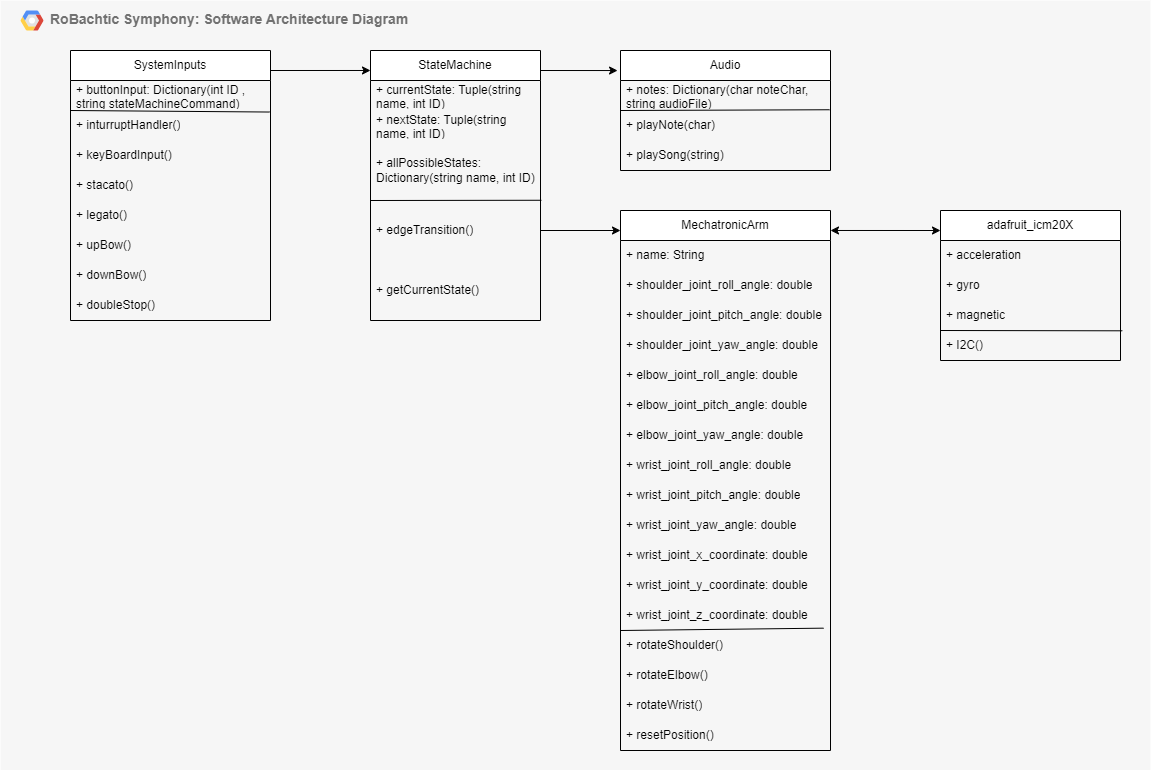

The diagram above was exported from draw.io. Its source (the exported page's mxGraphModel, read from the mxfile embedded in the PNG):
<mxGraphModel dx="2359" dy="823" grid="1" gridSize="10" guides="1" tooltips="1" connect="1" arrows="1" fold="1" page="1" pageScale="1" pageWidth="850" pageHeight="1100" math="0" shadow="0">
  <root>
    <mxCell id="0" />
    <mxCell id="1" parent="0" />
    <mxCell id="ssmm78doUviuGKCjW5HV-29" value="&lt;b&gt;RoBachtic Symphony: Software Architecture Diagram&lt;/b&gt;" style="fillColor=#F6F6F6;strokeColor=none;shadow=0;gradientColor=none;fontSize=14;align=left;spacing=10;fontColor=#717171;9E9E9E;verticalAlign=top;spacingTop=-4;fontStyle=0;spacingLeft=40;html=1;" vertex="1" parent="1">
      <mxGeometry x="-470" y="230" width="1150" height="770" as="geometry" />
    </mxCell>
    <mxCell id="ssmm78doUviuGKCjW5HV-30" value="" style="shape=mxgraph.gcp2.google_cloud_platform;fillColor=#F6F6F6;strokeColor=none;shadow=0;gradientColor=none;" vertex="1" parent="ssmm78doUviuGKCjW5HV-29">
      <mxGeometry width="23" height="20" relative="1" as="geometry">
        <mxPoint x="20" y="10" as="offset" />
      </mxGeometry>
    </mxCell>
    <mxCell id="flQzjUeDy-xZkLfjC416-1" value="MechatronicArm" style="swimlane;fontStyle=0;childLayout=stackLayout;horizontal=1;startSize=30;horizontalStack=0;resizeParent=1;resizeParentMax=0;resizeLast=0;collapsible=1;marginBottom=0;whiteSpace=wrap;html=1;" parent="1" vertex="1">
      <mxGeometry x="150" y="440" width="210" height="540" as="geometry" />
    </mxCell>
    <mxCell id="flQzjUeDy-xZkLfjC416-2" value="+ name: String" style="text;strokeColor=none;fillColor=none;align=left;verticalAlign=middle;spacingLeft=4;spacingRight=4;overflow=hidden;points=[[0,0.5],[1,0.5]];portConstraint=eastwest;rotatable=0;whiteSpace=wrap;html=1;" parent="flQzjUeDy-xZkLfjC416-1" vertex="1">
      <mxGeometry y="30" width="210" height="30" as="geometry" />
    </mxCell>
    <mxCell id="flQzjUeDy-xZkLfjC416-3" value="+ shoulder_joint_roll_angle: double" style="text;strokeColor=none;fillColor=none;align=left;verticalAlign=middle;spacingLeft=4;spacingRight=4;overflow=hidden;points=[[0,0.5],[1,0.5]];portConstraint=eastwest;rotatable=0;whiteSpace=wrap;html=1;" parent="flQzjUeDy-xZkLfjC416-1" vertex="1">
      <mxGeometry y="60" width="210" height="30" as="geometry" />
    </mxCell>
    <mxCell id="flQzjUeDy-xZkLfjC416-13" value="+ shoulder_joint_pitch_angle: double" style="text;strokeColor=none;fillColor=none;align=left;verticalAlign=middle;spacingLeft=4;spacingRight=4;overflow=hidden;points=[[0,0.5],[1,0.5]];portConstraint=eastwest;rotatable=0;whiteSpace=wrap;html=1;" parent="flQzjUeDy-xZkLfjC416-1" vertex="1">
      <mxGeometry y="90" width="210" height="30" as="geometry" />
    </mxCell>
    <mxCell id="flQzjUeDy-xZkLfjC416-14" value="+ shoulder_joint_yaw_angle: double" style="text;strokeColor=none;fillColor=none;align=left;verticalAlign=middle;spacingLeft=4;spacingRight=4;overflow=hidden;points=[[0,0.5],[1,0.5]];portConstraint=eastwest;rotatable=0;whiteSpace=wrap;html=1;" parent="flQzjUeDy-xZkLfjC416-1" vertex="1">
      <mxGeometry y="120" width="210" height="30" as="geometry" />
    </mxCell>
    <mxCell id="flQzjUeDy-xZkLfjC416-15" value="+ elbow_joint_roll_angle: double" style="text;strokeColor=none;fillColor=none;align=left;verticalAlign=middle;spacingLeft=4;spacingRight=4;overflow=hidden;points=[[0,0.5],[1,0.5]];portConstraint=eastwest;rotatable=0;whiteSpace=wrap;html=1;" parent="flQzjUeDy-xZkLfjC416-1" vertex="1">
      <mxGeometry y="150" width="210" height="30" as="geometry" />
    </mxCell>
    <mxCell id="flQzjUeDy-xZkLfjC416-27" value="+ elbow_joint_pitch_angle: double" style="text;strokeColor=none;fillColor=none;align=left;verticalAlign=middle;spacingLeft=4;spacingRight=4;overflow=hidden;points=[[0,0.5],[1,0.5]];portConstraint=eastwest;rotatable=0;whiteSpace=wrap;html=1;" parent="flQzjUeDy-xZkLfjC416-1" vertex="1">
      <mxGeometry y="180" width="210" height="30" as="geometry" />
    </mxCell>
    <mxCell id="flQzjUeDy-xZkLfjC416-28" value="+ elbow_joint_yaw_angle: double" style="text;strokeColor=none;fillColor=none;align=left;verticalAlign=middle;spacingLeft=4;spacingRight=4;overflow=hidden;points=[[0,0.5],[1,0.5]];portConstraint=eastwest;rotatable=0;whiteSpace=wrap;html=1;" parent="flQzjUeDy-xZkLfjC416-1" vertex="1">
      <mxGeometry y="210" width="210" height="30" as="geometry" />
    </mxCell>
    <mxCell id="flQzjUeDy-xZkLfjC416-30" value="+ wrist_joint_roll_angle: double" style="text;strokeColor=none;fillColor=none;align=left;verticalAlign=middle;spacingLeft=4;spacingRight=4;overflow=hidden;points=[[0,0.5],[1,0.5]];portConstraint=eastwest;rotatable=0;whiteSpace=wrap;html=1;" parent="flQzjUeDy-xZkLfjC416-1" vertex="1">
      <mxGeometry y="240" width="210" height="30" as="geometry" />
    </mxCell>
    <mxCell id="flQzjUeDy-xZkLfjC416-29" value="+ wrist_joint_pitch_angle: double" style="text;strokeColor=none;fillColor=none;align=left;verticalAlign=middle;spacingLeft=4;spacingRight=4;overflow=hidden;points=[[0,0.5],[1,0.5]];portConstraint=eastwest;rotatable=0;whiteSpace=wrap;html=1;" parent="flQzjUeDy-xZkLfjC416-1" vertex="1">
      <mxGeometry y="270" width="210" height="30" as="geometry" />
    </mxCell>
    <mxCell id="flQzjUeDy-xZkLfjC416-31" value="+ wrist_joint_yaw_angle: double" style="text;strokeColor=none;fillColor=none;align=left;verticalAlign=middle;spacingLeft=4;spacingRight=4;overflow=hidden;points=[[0,0.5],[1,0.5]];portConstraint=eastwest;rotatable=0;whiteSpace=wrap;html=1;" parent="flQzjUeDy-xZkLfjC416-1" vertex="1">
      <mxGeometry y="300" width="210" height="30" as="geometry" />
    </mxCell>
    <mxCell id="flQzjUeDy-xZkLfjC416-32" value="+ wrist_joint_x_coordinate: double" style="text;strokeColor=none;fillColor=none;align=left;verticalAlign=middle;spacingLeft=4;spacingRight=4;overflow=hidden;points=[[0,0.5],[1,0.5]];portConstraint=eastwest;rotatable=0;whiteSpace=wrap;html=1;" parent="flQzjUeDy-xZkLfjC416-1" vertex="1">
      <mxGeometry y="330" width="210" height="30" as="geometry" />
    </mxCell>
    <mxCell id="flQzjUeDy-xZkLfjC416-33" value="+ wrist_joint_y_coordinate: double" style="text;strokeColor=none;fillColor=none;align=left;verticalAlign=middle;spacingLeft=4;spacingRight=4;overflow=hidden;points=[[0,0.5],[1,0.5]];portConstraint=eastwest;rotatable=0;whiteSpace=wrap;html=1;" parent="flQzjUeDy-xZkLfjC416-1" vertex="1">
      <mxGeometry y="360" width="210" height="30" as="geometry" />
    </mxCell>
    <mxCell id="flQzjUeDy-xZkLfjC416-36" value="" style="endArrow=none;html=1;rounded=0;entryX=0.967;entryY=-0.078;entryDx=0;entryDy=0;entryPerimeter=0;" parent="flQzjUeDy-xZkLfjC416-1" edge="1" target="flQzjUeDy-xZkLfjC416-53">
      <mxGeometry width="50" height="50" relative="1" as="geometry">
        <mxPoint y="420" as="sourcePoint" />
        <mxPoint x="220" y="420" as="targetPoint" />
      </mxGeometry>
    </mxCell>
    <mxCell id="flQzjUeDy-xZkLfjC416-34" value="+ wrist_joint_z_coordinate: double" style="text;strokeColor=none;fillColor=none;align=left;verticalAlign=middle;spacingLeft=4;spacingRight=4;overflow=hidden;points=[[0,0.5],[1,0.5]];portConstraint=eastwest;rotatable=0;whiteSpace=wrap;html=1;" parent="flQzjUeDy-xZkLfjC416-1" vertex="1">
      <mxGeometry y="390" width="210" height="30" as="geometry" />
    </mxCell>
    <mxCell id="flQzjUeDy-xZkLfjC416-53" value="+ rotateShoulder()" style="text;strokeColor=none;fillColor=none;align=left;verticalAlign=middle;spacingLeft=4;spacingRight=4;overflow=hidden;points=[[0,0.5],[1,0.5]];portConstraint=eastwest;rotatable=0;whiteSpace=wrap;html=1;" parent="flQzjUeDy-xZkLfjC416-1" vertex="1">
      <mxGeometry y="420" width="210" height="30" as="geometry" />
    </mxCell>
    <mxCell id="flQzjUeDy-xZkLfjC416-54" value="+ rotateElbow()" style="text;strokeColor=none;fillColor=none;align=left;verticalAlign=middle;spacingLeft=4;spacingRight=4;overflow=hidden;points=[[0,0.5],[1,0.5]];portConstraint=eastwest;rotatable=0;whiteSpace=wrap;html=1;" parent="flQzjUeDy-xZkLfjC416-1" vertex="1">
      <mxGeometry y="450" width="210" height="30" as="geometry" />
    </mxCell>
    <mxCell id="flQzjUeDy-xZkLfjC416-55" value="+ rotateWrist()" style="text;strokeColor=none;fillColor=none;align=left;verticalAlign=middle;spacingLeft=4;spacingRight=4;overflow=hidden;points=[[0,0.5],[1,0.5]];portConstraint=eastwest;rotatable=0;whiteSpace=wrap;html=1;" parent="flQzjUeDy-xZkLfjC416-1" vertex="1">
      <mxGeometry y="480" width="210" height="30" as="geometry" />
    </mxCell>
    <mxCell id="ssmm78doUviuGKCjW5HV-14" value="+ resetPosition()" style="text;strokeColor=none;fillColor=none;align=left;verticalAlign=middle;spacingLeft=4;spacingRight=4;overflow=hidden;points=[[0,0.5],[1,0.5]];portConstraint=eastwest;rotatable=0;whiteSpace=wrap;html=1;" vertex="1" parent="flQzjUeDy-xZkLfjC416-1">
      <mxGeometry y="510" width="210" height="30" as="geometry" />
    </mxCell>
    <mxCell id="flQzjUeDy-xZkLfjC416-6" value="SystemInputs" style="swimlane;fontStyle=0;childLayout=stackLayout;horizontal=1;startSize=30;horizontalStack=0;resizeParent=1;resizeParentMax=0;resizeLast=0;collapsible=1;marginBottom=0;whiteSpace=wrap;html=1;" parent="1" vertex="1">
      <mxGeometry x="-400" y="280" width="200" height="270" as="geometry" />
    </mxCell>
    <mxCell id="ssmm78doUviuGKCjW5HV-7" value="" style="endArrow=none;html=1;rounded=0;entryX=0.996;entryY=0.051;entryDx=0;entryDy=0;entryPerimeter=0;" edge="1" parent="flQzjUeDy-xZkLfjC416-6" target="flQzjUeDy-xZkLfjC416-7">
      <mxGeometry width="50" height="50" relative="1" as="geometry">
        <mxPoint y="60" as="sourcePoint" />
        <mxPoint x="50" y="10" as="targetPoint" />
      </mxGeometry>
    </mxCell>
    <mxCell id="ssmm78doUviuGKCjW5HV-4" value="+ buttonInput: Dictionary(int ID , string stateMachineCommand)" style="text;strokeColor=none;fillColor=none;align=left;verticalAlign=middle;spacingLeft=4;spacingRight=4;overflow=hidden;points=[[0,0.5],[1,0.5]];portConstraint=eastwest;rotatable=0;whiteSpace=wrap;html=1;" vertex="1" parent="flQzjUeDy-xZkLfjC416-6">
      <mxGeometry y="30" width="200" height="30" as="geometry" />
    </mxCell>
    <mxCell id="flQzjUeDy-xZkLfjC416-7" value="+ inturruptHandler()" style="text;strokeColor=none;fillColor=none;align=left;verticalAlign=middle;spacingLeft=4;spacingRight=4;overflow=hidden;points=[[0,0.5],[1,0.5]];portConstraint=eastwest;rotatable=0;whiteSpace=wrap;html=1;" parent="flQzjUeDy-xZkLfjC416-6" vertex="1">
      <mxGeometry y="60" width="200" height="30" as="geometry" />
    </mxCell>
    <mxCell id="flQzjUeDy-xZkLfjC416-8" value="+ keyBoardInput()" style="text;strokeColor=none;fillColor=none;align=left;verticalAlign=middle;spacingLeft=4;spacingRight=4;overflow=hidden;points=[[0,0.5],[1,0.5]];portConstraint=eastwest;rotatable=0;whiteSpace=wrap;html=1;" parent="flQzjUeDy-xZkLfjC416-6" vertex="1">
      <mxGeometry y="90" width="200" height="30" as="geometry" />
    </mxCell>
    <mxCell id="flQzjUeDy-xZkLfjC416-9" value="+ stacato()" style="text;strokeColor=none;fillColor=none;align=left;verticalAlign=middle;spacingLeft=4;spacingRight=4;overflow=hidden;points=[[0,0.5],[1,0.5]];portConstraint=eastwest;rotatable=0;whiteSpace=wrap;html=1;" parent="flQzjUeDy-xZkLfjC416-6" vertex="1">
      <mxGeometry y="120" width="200" height="30" as="geometry" />
    </mxCell>
    <mxCell id="flQzjUeDy-xZkLfjC416-45" value="+ legato()" style="text;strokeColor=none;fillColor=none;align=left;verticalAlign=middle;spacingLeft=4;spacingRight=4;overflow=hidden;points=[[0,0.5],[1,0.5]];portConstraint=eastwest;rotatable=0;whiteSpace=wrap;html=1;" parent="flQzjUeDy-xZkLfjC416-6" vertex="1">
      <mxGeometry y="150" width="200" height="30" as="geometry" />
    </mxCell>
    <mxCell id="flQzjUeDy-xZkLfjC416-46" value="+ upBow()" style="text;strokeColor=none;fillColor=none;align=left;verticalAlign=middle;spacingLeft=4;spacingRight=4;overflow=hidden;points=[[0,0.5],[1,0.5]];portConstraint=eastwest;rotatable=0;whiteSpace=wrap;html=1;" parent="flQzjUeDy-xZkLfjC416-6" vertex="1">
      <mxGeometry y="180" width="200" height="30" as="geometry" />
    </mxCell>
    <mxCell id="flQzjUeDy-xZkLfjC416-47" value="+ downBow()" style="text;strokeColor=none;fillColor=none;align=left;verticalAlign=middle;spacingLeft=4;spacingRight=4;overflow=hidden;points=[[0,0.5],[1,0.5]];portConstraint=eastwest;rotatable=0;whiteSpace=wrap;html=1;" parent="flQzjUeDy-xZkLfjC416-6" vertex="1">
      <mxGeometry y="210" width="200" height="30" as="geometry" />
    </mxCell>
    <mxCell id="flQzjUeDy-xZkLfjC416-48" value="+ doubleStop()" style="text;strokeColor=none;fillColor=none;align=left;verticalAlign=middle;spacingLeft=4;spacingRight=4;overflow=hidden;points=[[0,0.5],[1,0.5]];portConstraint=eastwest;rotatable=0;whiteSpace=wrap;html=1;" parent="flQzjUeDy-xZkLfjC416-6" vertex="1">
      <mxGeometry y="240" width="200" height="30" as="geometry" />
    </mxCell>
    <mxCell id="flQzjUeDy-xZkLfjC416-37" value="Audio" style="swimlane;fontStyle=0;childLayout=stackLayout;horizontal=1;startSize=30;horizontalStack=0;resizeParent=1;resizeParentMax=0;resizeLast=0;collapsible=1;marginBottom=0;whiteSpace=wrap;html=1;" parent="1" vertex="1">
      <mxGeometry x="150" y="280" width="210" height="120" as="geometry" />
    </mxCell>
    <mxCell id="flQzjUeDy-xZkLfjC416-59" value="" style="endArrow=none;html=1;rounded=0;entryX=0.996;entryY=0.975;entryDx=0;entryDy=0;entryPerimeter=0;" parent="flQzjUeDy-xZkLfjC416-37" target="flQzjUeDy-xZkLfjC416-58" edge="1">
      <mxGeometry width="50" height="50" relative="1" as="geometry">
        <mxPoint y="60" as="sourcePoint" />
        <mxPoint x="50" y="10" as="targetPoint" />
      </mxGeometry>
    </mxCell>
    <mxCell id="flQzjUeDy-xZkLfjC416-58" value="+ notes: Dictionary(char noteChar, string audioFile)" style="text;strokeColor=none;fillColor=none;align=left;verticalAlign=middle;spacingLeft=4;spacingRight=4;overflow=hidden;points=[[0,0.5],[1,0.5]];portConstraint=eastwest;rotatable=0;whiteSpace=wrap;html=1;" parent="flQzjUeDy-xZkLfjC416-37" vertex="1">
      <mxGeometry y="30" width="210" height="30" as="geometry" />
    </mxCell>
    <mxCell id="flQzjUeDy-xZkLfjC416-40" value="+ playNote(char)" style="text;strokeColor=none;fillColor=none;align=left;verticalAlign=middle;spacingLeft=4;spacingRight=4;overflow=hidden;points=[[0,0.5],[1,0.5]];portConstraint=eastwest;rotatable=0;whiteSpace=wrap;html=1;" parent="flQzjUeDy-xZkLfjC416-37" vertex="1">
      <mxGeometry y="60" width="210" height="30" as="geometry" />
    </mxCell>
    <mxCell id="flQzjUeDy-xZkLfjC416-56" value="+ playSong(string)" style="text;strokeColor=none;fillColor=none;align=left;verticalAlign=middle;spacingLeft=4;spacingRight=4;overflow=hidden;points=[[0,0.5],[1,0.5]];portConstraint=eastwest;rotatable=0;whiteSpace=wrap;html=1;" parent="flQzjUeDy-xZkLfjC416-37" vertex="1">
      <mxGeometry y="90" width="210" height="30" as="geometry" />
    </mxCell>
    <mxCell id="flQzjUeDy-xZkLfjC416-49" value="adafruit_icm20X" style="swimlane;fontStyle=0;childLayout=stackLayout;horizontal=1;startSize=30;horizontalStack=0;resizeParent=1;resizeParentMax=0;resizeLast=0;collapsible=1;marginBottom=0;whiteSpace=wrap;html=1;" parent="1" vertex="1">
      <mxGeometry x="470" y="440" width="180" height="150" as="geometry" />
    </mxCell>
    <mxCell id="ssmm78doUviuGKCjW5HV-1" value="+ acceleration" style="text;strokeColor=none;fillColor=none;align=left;verticalAlign=middle;spacingLeft=4;spacingRight=4;overflow=hidden;points=[[0,0.5],[1,0.5]];portConstraint=eastwest;rotatable=0;whiteSpace=wrap;html=1;" vertex="1" parent="flQzjUeDy-xZkLfjC416-49">
      <mxGeometry y="30" width="180" height="30" as="geometry" />
    </mxCell>
    <mxCell id="ssmm78doUviuGKCjW5HV-2" value="+ gyro" style="text;strokeColor=none;fillColor=none;align=left;verticalAlign=middle;spacingLeft=4;spacingRight=4;overflow=hidden;points=[[0,0.5],[1,0.5]];portConstraint=eastwest;rotatable=0;whiteSpace=wrap;html=1;" vertex="1" parent="flQzjUeDy-xZkLfjC416-49">
      <mxGeometry y="60" width="180" height="30" as="geometry" />
    </mxCell>
    <mxCell id="ssmm78doUviuGKCjW5HV-13" value="" style="endArrow=none;html=1;rounded=0;entryX=1.01;entryY=0.01;entryDx=0;entryDy=0;entryPerimeter=0;" edge="1" parent="flQzjUeDy-xZkLfjC416-49" target="flQzjUeDy-xZkLfjC416-51">
      <mxGeometry width="50" height="50" relative="1" as="geometry">
        <mxPoint y="120" as="sourcePoint" />
        <mxPoint x="50" y="70" as="targetPoint" />
      </mxGeometry>
    </mxCell>
    <mxCell id="ssmm78doUviuGKCjW5HV-3" value="+ magnetic" style="text;strokeColor=none;fillColor=none;align=left;verticalAlign=middle;spacingLeft=4;spacingRight=4;overflow=hidden;points=[[0,0.5],[1,0.5]];portConstraint=eastwest;rotatable=0;whiteSpace=wrap;html=1;" vertex="1" parent="flQzjUeDy-xZkLfjC416-49">
      <mxGeometry y="90" width="180" height="30" as="geometry" />
    </mxCell>
    <mxCell id="flQzjUeDy-xZkLfjC416-51" value="+ I2C()" style="text;strokeColor=none;fillColor=none;align=left;verticalAlign=middle;spacingLeft=4;spacingRight=4;overflow=hidden;points=[[0,0.5],[1,0.5]];portConstraint=eastwest;rotatable=0;whiteSpace=wrap;html=1;" parent="flQzjUeDy-xZkLfjC416-49" vertex="1">
      <mxGeometry y="120" width="180" height="30" as="geometry" />
    </mxCell>
    <mxCell id="ssmm78doUviuGKCjW5HV-9" value="StateMachine" style="swimlane;fontStyle=0;childLayout=stackLayout;horizontal=1;startSize=30;horizontalStack=0;resizeParent=1;resizeParentMax=0;resizeLast=0;collapsible=1;marginBottom=0;whiteSpace=wrap;html=1;" vertex="1" parent="1">
      <mxGeometry x="-100" y="280" width="170" height="270" as="geometry" />
    </mxCell>
    <mxCell id="ssmm78doUviuGKCjW5HV-10" value="+ currentState: Tuple(string name, int ID)" style="text;strokeColor=none;fillColor=none;align=left;verticalAlign=middle;spacingLeft=4;spacingRight=4;overflow=hidden;points=[[0,0.5],[1,0.5]];portConstraint=eastwest;rotatable=0;whiteSpace=wrap;html=1;" vertex="1" parent="ssmm78doUviuGKCjW5HV-9">
      <mxGeometry y="30" width="170" height="30" as="geometry" />
    </mxCell>
    <mxCell id="ssmm78doUviuGKCjW5HV-11" value="+ nextState: Tuple(string name, int ID)" style="text;strokeColor=none;fillColor=none;align=left;verticalAlign=middle;spacingLeft=4;spacingRight=4;overflow=hidden;points=[[0,0.5],[1,0.5]];portConstraint=eastwest;rotatable=0;whiteSpace=wrap;html=1;" vertex="1" parent="ssmm78doUviuGKCjW5HV-9">
      <mxGeometry y="60" width="170" height="30" as="geometry" />
    </mxCell>
    <mxCell id="ssmm78doUviuGKCjW5HV-17" value="" style="endArrow=none;html=1;rounded=0;entryX=1.005;entryY=-0.004;entryDx=0;entryDy=0;entryPerimeter=0;" edge="1" parent="ssmm78doUviuGKCjW5HV-9" target="ssmm78doUviuGKCjW5HV-15">
      <mxGeometry width="50" height="50" relative="1" as="geometry">
        <mxPoint y="150" as="sourcePoint" />
        <mxPoint x="50" y="100" as="targetPoint" />
      </mxGeometry>
    </mxCell>
    <mxCell id="ssmm78doUviuGKCjW5HV-12" value="+ allPossibleStates: Dictionary(string name, int ID)" style="text;strokeColor=none;fillColor=none;align=left;verticalAlign=middle;spacingLeft=4;spacingRight=4;overflow=hidden;points=[[0,0.5],[1,0.5]];portConstraint=eastwest;rotatable=0;whiteSpace=wrap;html=1;" vertex="1" parent="ssmm78doUviuGKCjW5HV-9">
      <mxGeometry y="90" width="170" height="60" as="geometry" />
    </mxCell>
    <mxCell id="ssmm78doUviuGKCjW5HV-15" value="+ edgeTransition()" style="text;strokeColor=none;fillColor=none;align=left;verticalAlign=middle;spacingLeft=4;spacingRight=4;overflow=hidden;points=[[0,0.5],[1,0.5]];portConstraint=eastwest;rotatable=0;whiteSpace=wrap;html=1;" vertex="1" parent="ssmm78doUviuGKCjW5HV-9">
      <mxGeometry y="150" width="170" height="60" as="geometry" />
    </mxCell>
    <mxCell id="ssmm78doUviuGKCjW5HV-16" value="+ getCurrentState()" style="text;strokeColor=none;fillColor=none;align=left;verticalAlign=middle;spacingLeft=4;spacingRight=4;overflow=hidden;points=[[0,0.5],[1,0.5]];portConstraint=eastwest;rotatable=0;whiteSpace=wrap;html=1;" vertex="1" parent="ssmm78doUviuGKCjW5HV-9">
      <mxGeometry y="210" width="170" height="60" as="geometry" />
    </mxCell>
    <mxCell id="ssmm78doUviuGKCjW5HV-21" value="" style="endArrow=classic;startArrow=classic;html=1;rounded=0;entryX=0;entryY=0;entryDx=0;entryDy=0;entryPerimeter=0;exitX=1;exitY=0.037;exitDx=0;exitDy=0;exitPerimeter=0;" edge="1" parent="1" source="flQzjUeDy-xZkLfjC416-1">
      <mxGeometry width="50" height="50" relative="1" as="geometry">
        <mxPoint x="390" y="460" as="sourcePoint" />
        <mxPoint x="470" y="460" as="targetPoint" />
      </mxGeometry>
    </mxCell>
    <mxCell id="ssmm78doUviuGKCjW5HV-25" value="" style="endArrow=classic;html=1;rounded=0;entryX=0;entryY=0.074;entryDx=0;entryDy=0;entryPerimeter=0;" edge="1" parent="1" target="ssmm78doUviuGKCjW5HV-9">
      <mxGeometry width="50" height="50" relative="1" as="geometry">
        <mxPoint x="-200" y="300" as="sourcePoint" />
        <mxPoint x="-150" y="250" as="targetPoint" />
      </mxGeometry>
    </mxCell>
    <mxCell id="ssmm78doUviuGKCjW5HV-27" value="" style="endArrow=classic;html=1;rounded=0;entryX=-0.014;entryY=0.167;entryDx=0;entryDy=0;entryPerimeter=0;" edge="1" parent="1" target="flQzjUeDy-xZkLfjC416-37">
      <mxGeometry width="50" height="50" relative="1" as="geometry">
        <mxPoint x="70" y="300" as="sourcePoint" />
        <mxPoint x="120" y="260" as="targetPoint" />
      </mxGeometry>
    </mxCell>
    <mxCell id="ssmm78doUviuGKCjW5HV-28" value="" style="endArrow=classic;html=1;rounded=0;" edge="1" parent="1">
      <mxGeometry width="50" height="50" relative="1" as="geometry">
        <mxPoint x="70" y="460" as="sourcePoint" />
        <mxPoint x="150" y="460" as="targetPoint" />
      </mxGeometry>
    </mxCell>
  </root>
</mxGraphModel>